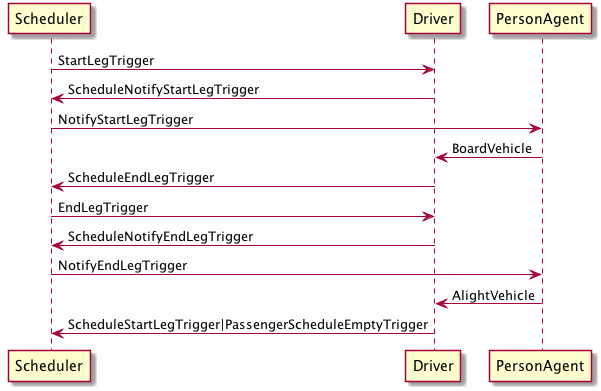

The diagram above was rendered by PlantUML. Its source (embedded in the PNG):
@startuml
Scheduler -> Driver: StartLegTrigger
Driver -> Scheduler: ScheduleNotifyStartLegTrigger
Scheduler -> PersonAgent: NotifyStartLegTrigger
PersonAgent -> Driver: BoardVehicle
Driver -> Scheduler: ScheduleEndLegTrigger
Scheduler -> Driver: EndLegTrigger
Driver -> Scheduler: ScheduleNotifyEndLegTrigger
Scheduler -> PersonAgent: NotifyEndLegTrigger
PersonAgent -> Driver: AlightVehicle
Driver -> Scheduler: ScheduleStartLegTrigger|PassengerScheduleEmptyTrigger
@enduml